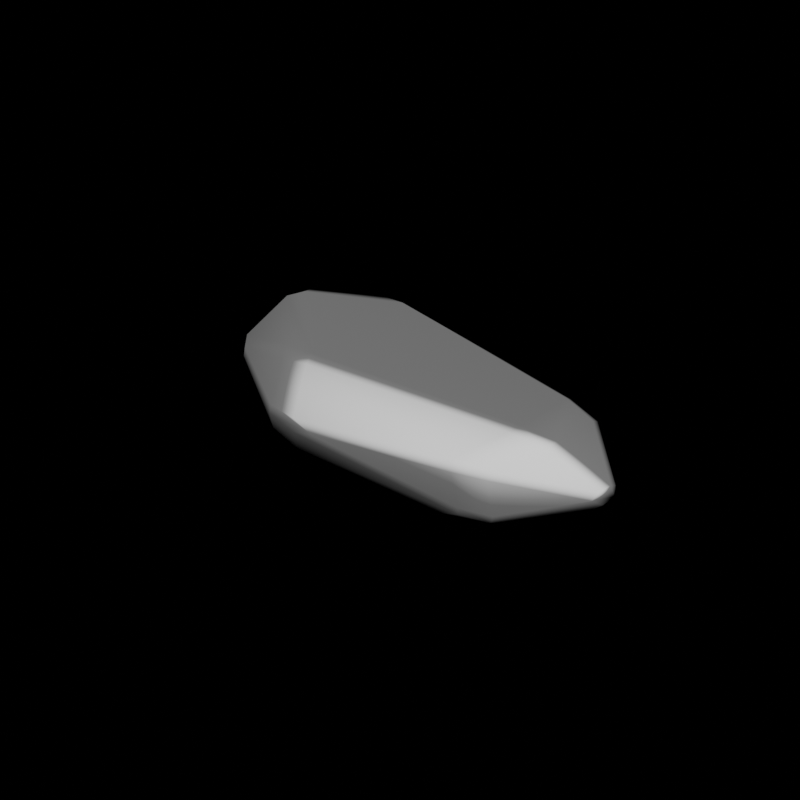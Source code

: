 # Source: ice.blend  (saved by Blender 2.93.20; exported with 4.5.12 LTS)
import bpy
from mathutils import Matrix  # noqa: F401  (used for matrix-valued properties, if any)

bpy.ops.wm.read_factory_settings(use_empty=True)
scene = bpy.context.scene
scene.name = 'Scene'

# ---- collections
col_collection = bpy.data.collections.new('Collection'); scene.collection.children.link(col_collection)
col_copies = bpy.data.collections.new('COPIES'); scene.collection.children.link(col_copies)
col_copies.hide_render = True

# ---- materials (node trees are filled in below, after node groups)
mat_material_001 = bpy.data.materials.new('Material.001')
mat_material_001.use_transparent_shadow = False

# ---- material node trees
mat_material_001.use_nodes = True; mat_material_001.node_tree.nodes.clear()
_N = mat_material_001.node_tree.nodes; _L = mat_material_001.node_tree.links
n0 = _N.new('ShaderNodeOutputMaterial'); n0.name = 'Material Output'; n0.location = (473, 300)
n1 = _N.new('ShaderNodeBsdfPrincipled'); n1.name = 'Principled BSDF'; n1.location = (183, 300)
n1.distribution = 'GGX'
n1.subsurface_method = 'BURLEY'
n1.inputs[2].default_value = 1.0
n1.inputs[3].default_value = 1.45
n1.inputs[13].default_value = 0.0
n1.inputs[27].default_value = (0.0, 0.0, 0.0, 1.0)
n1.inputs[28].default_value = 1.0
n2 = _N.new('ShaderNodeLayerWeight'); n2.name = 'Layer Weight'; n2.location = (-345, 143)
n3 = _N.new('ShaderNodeValToRGB'); n3.name = 'ColorRamp'; n3.location = (-109, 236)
while len(n3.color_ramp.elements) > 1: n3.color_ramp.elements.remove(n3.color_ramp.elements[-1])
n3.color_ramp.elements[0].position = 0.1091; n3.color_ramp.elements[0].color = (1.0, 1.0, 1.0, 1.0)
_e = n3.color_ramp.elements.new(0.1273); _e.color = (0.2028, 0.2028, 0.2028, 1.0)
n4 = _N.new('ShaderNodeBump'); n4.name = 'Bump'; n4.location = (-135, -65)
n4.invert = True
n4.inputs[0].default_value = 0.1
n4.inputs[1].default_value = 216.0
n4.inputs[2].default_value = 1.0
_L.new(n1.outputs[0], n0.inputs[0])
_L.new(n4.outputs[0], n1.inputs[5])
_L.new(n3.outputs[0], n1.inputs[0])
_L.new(n2.outputs[0], n3.inputs[0])
n0.is_active_output = True

# ---- world
world_world = bpy.data.worlds.new('World'); scene.world = world_world
world_world.use_nodes = True; world_world.node_tree.nodes.clear()
_N = world_world.node_tree.nodes; _L = world_world.node_tree.links
n0 = _N.new('ShaderNodeOutputWorld'); n0.name = 'World Output'; n0.location = (300, 300)
n1 = _N.new('ShaderNodeBackground'); n1.name = 'Background'; n1.location = (10, 300)
n1.inputs[0].default_value = (0.0, 0.0, 0.0, 1.0)
n1.inputs[1].default_value = 0.0
_L.new(n1.outputs[0], n0.inputs[0])
n0.is_active_output = True
world_world.color = (0.05088, 0.05088, 0.05088)
world_world.use_sun_shadow = False
world_world.sun_shadow_jitter_overblur = 0.0

# ---- meshes
me_cube_002 = bpy.data.meshes.new('Cube.002')
me_cube_002.from_pydata([(0.7357, -0.9367, 0.0126), (0.7357, -0.9367, -0.0126), (0.7357, -1.238, 0.01572), (0.7357, -1.238, -0.01572), (-1.0, -0.5736, 0.2136), (-1.0, -0.5736, 0.05657), (-1.0, -1.602, 0.2136), (-1.0, -1.602, 0.05657), (0.0, -1.374, -0.1155), (0.0, -0.8185, 0.1155), (0.0, -0.8185, -0.1155), (0.0, -1.374, 0.1155)], [], [(10, 1, 3, 8), (10, 9, 0, 1), (8, 11, 6, 7), (1, 0, 2, 3), (9, 4, 6, 11), (7, 6, 4, 5), (0, 9, 11, 2), (3, 2, 11, 8), (5, 4, 9, 10), (5, 10, 8, 7)])
_uv = me_cube_002.uv_layers.new(name='UVMap')
_uv.uv.foreach_set('vector', [0.5, 0.0, 0.625, 0.0, 0.625, 0.25, 0.5, 0.25, 0.375, 0.375, 0.625, 0.375, 0.625, 0.5, 0.375, 0.5, 0.375, 0.625, 0.625, 0.625, 0.625, 0.75, 0.375, 0.75, 0.375, 0.75, 0.625, 0.75, 0.625, 1.0, 0.375, 1.0, 0.25, 0.5, 0.375, 0.5, 0.375, 0.75, 0.25, 0.75, 0.625, 0.5, 0.875, 0.5, 0.875, 0.75, 0.625, 0.75, 0.125, 0.5, 0.25, 0.5, 0.25, 0.75, 0.125, 0.75, 0.375, 0.5, 0.625, 0.5, 0.625, 0.625, 0.375, 0.625, 0.375, 0.25, 0.625, 0.25, 0.625, 0.375, 0.375, 0.375, 0.375, 0.0, 0.5, 0.0, 0.5, 0.25, 0.375, 0.25])
me_cube_002.materials.append(mat_material_001)
me_cube_002.use_remesh_fix_poles = True
me_cube_002.use_remesh_preserve_attributes = False
me_cube_002.use_mirror_vertex_groups = False
me_cube_002.update()

# ---- objects
ob_cube = bpy.data.objects.new('Cube', me_cube_002)

# ---- transforms, parenting, visibility, modifiers, constraints
ob_cube.location = (0.0, 0.0, 0.0)
ob_cube.lineart.crease_threshold = 0.0
_m = ob_cube.modifiers.new('Subdivision', 'SUBSURF')
_m.uv_smooth = 'PRESERVE_CORNERS'
_m.levels = 6
_m = ob_cube.modifiers.new('Displace', 'DISPLACE')
_m.mid_level = 0.7566
_m.strength = 0.96
_m = ob_cube.modifiers.new('Displace.001', 'DISPLACE')
_m.mid_level = 1.0
_m.strength = 0.02
_m.texture_coords = 'GLOBAL'
_m = ob_cube.modifiers.new('Decimate', 'DECIMATE')
_m.ratio = 0.1
_m.use_collapse_triangulate = True
_m = ob_cube.modifiers.new('Decimate.001', 'DECIMATE')
_m.decimate_type = 'DISSOLVE'
_m.angle_limit = 0.2618
_m.use_dissolve_boundaries = True
_m = ob_cube.modifiers.new('Smooth', 'SMOOTH')
_m.iterations = 4
_m = ob_cube.modifiers.new('Bevel', 'BEVEL')
_m.width = 10.0
_m.width_pct = 10.0
_m.angle_limit = 0.3491
_m.use_clamp_overlap = False
_m.offset_type = 'PERCENT'
_m = ob_cube.modifiers.new('WeightedNormal', 'WEIGHTED_NORMAL')

# ---- collection membership
scene.collection.objects.link(ob_cube)

# ---- scene / render settings (as saved in the file)
scene.frame_start = 1; scene.frame_end = 250; scene.frame_set(1)
scene.render.engine = 'BLENDER_EEVEE_NEXT'
scene.render.image_settings.file_format = 'FFMPEG'
scene.render.image_settings.color_mode = 'RGB'
scene.render.resolution_y = 1920
scene.cycles.use_denoising = False
scene.cycles.samples = 128
scene.cycles.sampling_pattern = 'TABULATED_SOBOL'
scene.cycles.use_adaptive_sampling = False
scene.cycles.use_light_tree = False
scene.eevee.use_gtao = True
scene.eevee.gtao_distance = 17.8
scene.eevee.use_raytracing = True
scene.view_settings.view_transform = 'Filmic'
bpy.context.view_layer.update()

# ---- added for rendering (the .blend has no active camera and no usable light): camera, sun
cam_auto = bpy.data.cameras.new('AutoCamera')
cam_auto.lens = 50.0
cam_auto.sensor_width = 36.0
cam_auto.clip_end = 1000.0
ob_auto_camera = bpy.data.objects.new('AutoCamera', cam_auto)
scene.collection.objects.link(ob_auto_camera)
ob_auto_camera.location = (1.87911, -3.58104, 1.70422)
ob_auto_camera.rotation_euler = (1.09748, -7.21219e-08, 0.694738)
scene.camera = ob_auto_camera
light_auto_sun = bpy.data.lights.new('AutoSun', 'SUN')
light_auto_sun.energy = 3.0
light_auto_sun.angle = 0.0523599
ob_auto_sun = bpy.data.objects.new('AutoSun', light_auto_sun)
scene.collection.objects.link(ob_auto_sun)
ob_auto_sun.rotation_euler = (0.872665, 0.174533, 0.523599)
bpy.context.view_layer.update()
